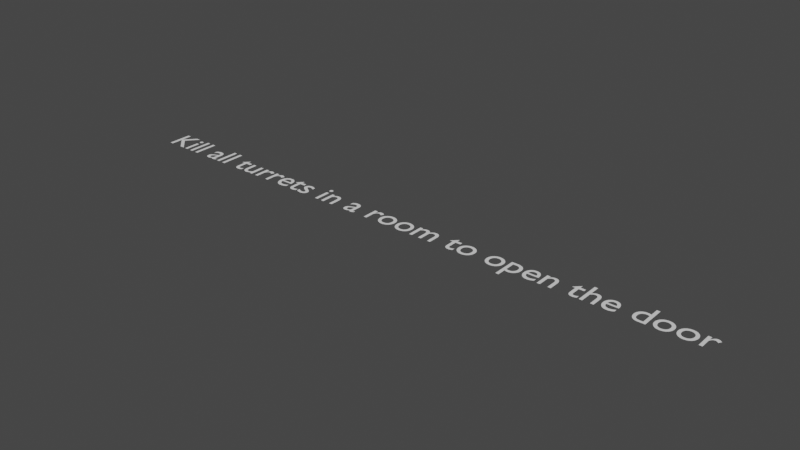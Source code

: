 # Source: Kill.blend  (saved by Blender 2.80.75; exported with 4.5.12 LTS)
import bpy
from mathutils import Matrix  # noqa: F401  (used for matrix-valued properties, if any)

bpy.ops.wm.read_factory_settings(use_empty=True)
scene = bpy.context.scene
scene.name = 'Scene'

# ---- collections
col_collection = bpy.data.collections.new('Collection'); scene.collection.children.link(col_collection)

# ---- world
world_world = bpy.data.worlds.new('World'); scene.world = world_world
world_world.use_nodes = True; world_world.node_tree.nodes.clear()
_N = world_world.node_tree.nodes; _L = world_world.node_tree.links
n0 = _N.new('ShaderNodeOutputWorld'); n0.name = 'World Output'; n0.location = (300, 300)
n1 = _N.new('ShaderNodeBackground'); n1.name = 'Background'; n1.location = (10, 300)
n1.inputs[0].default_value = (0.05088, 0.05088, 0.05088, 1.0)
_L.new(n1.outputs[0], n0.inputs[0])
n0.is_active_output = True
world_world.color = (0.05088, 0.05088, 0.05088)
world_world.use_sun_shadow = False
world_world.sun_shadow_jitter_overblur = 0.0

# ---- curves / text
txt_text = bpy.data.curves.new('Text', 'FONT')
txt_text.dimensions = '2D'
txt_text.body = 'Kill all turrets in a room to open the door'
txt_text.use_path_clamp = True

# ---- objects
ob_text = bpy.data.objects.new('Text', txt_text)

# ---- transforms, parenting, visibility, modifiers, constraints
ob_text.location = (0.0, 0.0, 0.0)
ob_text.lineart.crease_threshold = 0.0

# ---- collection membership
col_collection.objects.link(ob_text)

# ---- scene / render settings (as saved in the file)
scene.frame_start = 1; scene.frame_end = 250; scene.frame_set(1)
scene.render.engine = 'BLENDER_EEVEE_NEXT'
scene.cycles.use_denoising = False
scene.cycles.samples = 128
scene.cycles.sampling_pattern = 'TABULATED_SOBOL'
scene.cycles.use_adaptive_sampling = False
scene.cycles.use_light_tree = False
scene.view_settings.view_transform = 'Filmic'
bpy.context.view_layer.update()

# ---- added for rendering (the .blend has no active camera and no usable light): camera, sun
cam_auto = bpy.data.cameras.new('AutoCamera')
cam_auto.lens = 50.0
cam_auto.sensor_width = 36.0
cam_auto.clip_end = 1000.0
ob_auto_camera = bpy.data.objects.new('AutoCamera', cam_auto)
scene.collection.objects.link(ob_auto_camera)
ob_auto_camera.location = (24.4446, -18.7677, 12.6625)
ob_auto_camera.rotation_euler = (1.09748, -7.21219e-08, 0.694738)
scene.camera = ob_auto_camera
light_auto_sun = bpy.data.lights.new('AutoSun', 'SUN')
light_auto_sun.energy = 3.0
light_auto_sun.angle = 0.0523599
ob_auto_sun = bpy.data.objects.new('AutoSun', light_auto_sun)
scene.collection.objects.link(ob_auto_sun)
ob_auto_sun.rotation_euler = (0.872665, 0.174533, 0.523599)
bpy.context.view_layer.update()
